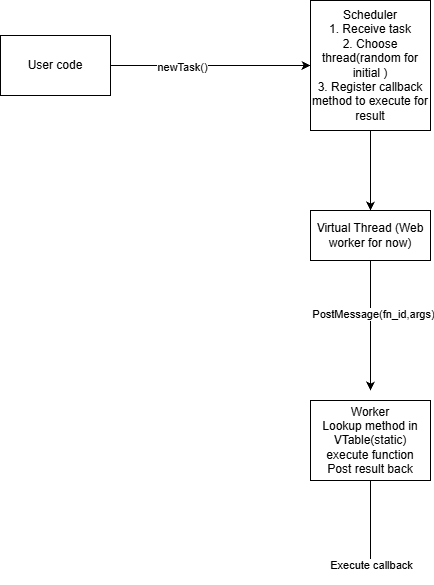

The diagram above was exported from draw.io. Its source (the exported page's mxGraphModel, read from the mxfile embedded in the PNG):
<mxGraphModel dx="2064" dy="1136" grid="1" gridSize="10" guides="1" tooltips="1" connect="1" arrows="1" fold="1" page="1" pageScale="1" pageWidth="850" pageHeight="1100" math="0" shadow="0">
  <root>
    <mxCell id="0" />
    <mxCell id="1" parent="0" />
    <mxCell id="I4f5Sr6aldwm528J07YZ-5" edge="1" parent="1" source="I4f5Sr6aldwm528J07YZ-1" style="edgeStyle=orthogonalEdgeStyle;rounded=0;orthogonalLoop=1;jettySize=auto;html=1;exitX=0.5;exitY=1;exitDx=0;exitDy=0;">
      <mxGeometry relative="1" as="geometry">
        <mxPoint x="390" y="300" as="targetPoint" />
      </mxGeometry>
    </mxCell>
    <mxCell id="I4f5Sr6aldwm528J07YZ-1" parent="1" style="rounded=0;whiteSpace=wrap;html=1;" value="Scheduler&lt;div&gt;1. Receive task&lt;/div&gt;&lt;div&gt;2. Choose thread(random for initial )&lt;/div&gt;&lt;div&gt;3. Register callback method to execute for result&lt;/div&gt;" vertex="1">
      <mxGeometry height="130" width="120" x="330" y="90" as="geometry" />
    </mxCell>
    <mxCell id="I4f5Sr6aldwm528J07YZ-3" edge="1" parent="1" source="I4f5Sr6aldwm528J07YZ-2" style="edgeStyle=orthogonalEdgeStyle;rounded=0;orthogonalLoop=1;jettySize=auto;html=1;" target="I4f5Sr6aldwm528J07YZ-1">
      <mxGeometry relative="1" as="geometry" />
    </mxCell>
    <mxCell id="I4f5Sr6aldwm528J07YZ-4" connectable="0" parent="I4f5Sr6aldwm528J07YZ-3" style="edgeLabel;html=1;align=center;verticalAlign=middle;resizable=0;points=[];" value="newTask()" vertex="1">
      <mxGeometry relative="1" x="-0.29" y="-1" as="geometry">
        <mxPoint as="offset" />
      </mxGeometry>
    </mxCell>
    <mxCell id="I4f5Sr6aldwm528J07YZ-2" parent="1" style="rounded=0;whiteSpace=wrap;html=1;" value="User code" vertex="1">
      <mxGeometry height="60" width="110" x="20" y="125" as="geometry" />
    </mxCell>
    <mxCell id="I4f5Sr6aldwm528J07YZ-7" edge="1" parent="1" source="I4f5Sr6aldwm528J07YZ-6" style="edgeStyle=orthogonalEdgeStyle;rounded=0;orthogonalLoop=1;jettySize=auto;html=1;">
      <mxGeometry relative="1" as="geometry">
        <mxPoint x="390" y="480" as="targetPoint" />
      </mxGeometry>
    </mxCell>
    <mxCell id="I4f5Sr6aldwm528J07YZ-8" connectable="0" parent="I4f5Sr6aldwm528J07YZ-7" style="edgeLabel;html=1;align=center;verticalAlign=middle;resizable=0;points=[];" value="PostMessage(fn_id,args)" vertex="1">
      <mxGeometry relative="1" x="-0.1846" y="2" as="geometry">
        <mxPoint as="offset" />
      </mxGeometry>
    </mxCell>
    <mxCell id="I4f5Sr6aldwm528J07YZ-6" parent="1" style="rounded=0;whiteSpace=wrap;html=1;" value="Virtual Thread (Web worker for now)" vertex="1">
      <mxGeometry height="50" width="120" x="330" y="300" as="geometry" />
    </mxCell>
    <mxCell id="I4f5Sr6aldwm528J07YZ-10" edge="1" parent="1" source="I4f5Sr6aldwm528J07YZ-9" style="edgeStyle=orthogonalEdgeStyle;rounded=0;orthogonalLoop=1;jettySize=auto;html=1;">
      <mxGeometry relative="1" as="geometry">
        <mxPoint x="390" y="660" as="targetPoint" />
      </mxGeometry>
    </mxCell>
    <mxCell id="I4f5Sr6aldwm528J07YZ-11" connectable="0" parent="I4f5Sr6aldwm528J07YZ-10" style="edgeLabel;html=1;align=center;verticalAlign=middle;resizable=0;points=[];" value="Execute callback&lt;div&gt;&lt;br&gt;&lt;/div&gt;" vertex="1">
      <mxGeometry relative="1" x="1" y="1" as="geometry">
        <mxPoint x="-1" y="1" as="offset" />
      </mxGeometry>
    </mxCell>
    <mxCell id="I4f5Sr6aldwm528J07YZ-9" parent="1" style="rounded=0;whiteSpace=wrap;html=1;" value="Worker&lt;div&gt;Lookup method in VTable(static)&lt;/div&gt;&lt;div&gt;execute function&lt;/div&gt;&lt;div&gt;Post result back&lt;/div&gt;" vertex="1">
      <mxGeometry height="80" width="120" x="330" y="490" as="geometry" />
    </mxCell>
  </root>
</mxGraphModel>